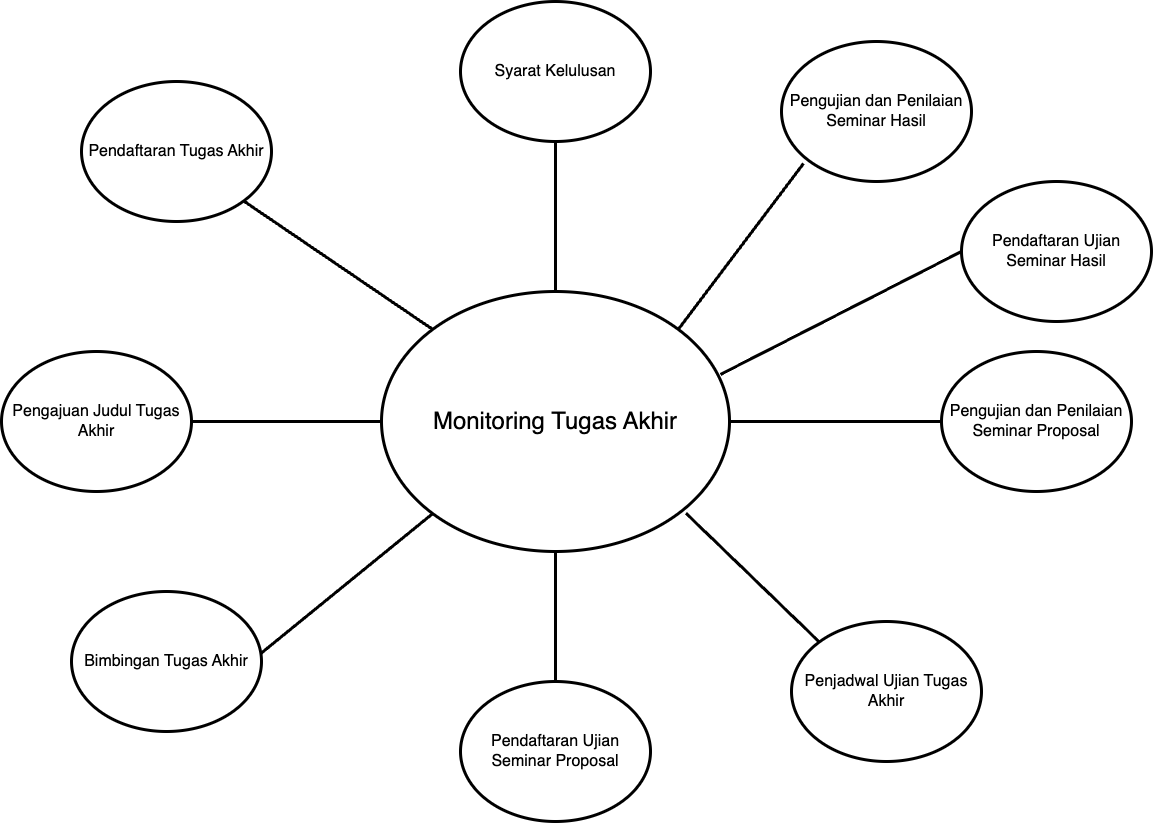

The diagram above was exported from draw.io. Its source (the exported page's mxGraphModel, read from the mxfile embedded in the PNG):
<mxGraphModel dx="4090" dy="60" grid="1" gridSize="10" guides="1" tooltips="1" connect="1" arrows="1" fold="1" page="1" pageScale="1" pageWidth="850" pageHeight="1100" math="0" shadow="0">
  <root>
    <mxCell id="0" />
    <mxCell id="1" parent="0" />
    <mxCell id="hFJCQP2v-A_Rg63tjg5R-1" style="rounded=0;orthogonalLoop=1;jettySize=auto;html=1;exitX=0.875;exitY=0.853;exitDx=0;exitDy=0;entryX=0;entryY=0;entryDx=0;entryDy=0;endArrow=none;endFill=0;startArrow=none;startFill=0;exitPerimeter=0;strokeWidth=3;" parent="1" source="hFJCQP2v-A_Rg63tjg5R-9" target="hFJCQP2v-A_Rg63tjg5R-15" edge="1">
      <mxGeometry relative="1" as="geometry" />
    </mxCell>
    <mxCell id="hFJCQP2v-A_Rg63tjg5R-2" style="rounded=0;orthogonalLoop=1;jettySize=auto;html=1;exitX=1;exitY=0.5;exitDx=0;exitDy=0;entryX=0;entryY=0.5;entryDx=0;entryDy=0;endArrow=none;endFill=0;startArrow=none;startFill=0;strokeWidth=3;" parent="1" source="hFJCQP2v-A_Rg63tjg5R-9" target="hFJCQP2v-A_Rg63tjg5R-16" edge="1">
      <mxGeometry relative="1" as="geometry">
        <mxPoint x="-130" y="2370" as="targetPoint" />
      </mxGeometry>
    </mxCell>
    <mxCell id="hFJCQP2v-A_Rg63tjg5R-3" style="rounded=0;orthogonalLoop=1;jettySize=auto;html=1;exitX=0.5;exitY=0;exitDx=0;exitDy=0;entryX=0.5;entryY=1;entryDx=0;entryDy=0;endArrow=none;endFill=0;startArrow=none;startFill=0;strokeWidth=3;" parent="1" source="hFJCQP2v-A_Rg63tjg5R-9" target="hFJCQP2v-A_Rg63tjg5R-17" edge="1">
      <mxGeometry relative="1" as="geometry" />
    </mxCell>
    <mxCell id="hFJCQP2v-A_Rg63tjg5R-4" style="rounded=0;orthogonalLoop=1;jettySize=auto;html=1;exitX=0;exitY=0;exitDx=0;exitDy=0;entryX=1;entryY=1;entryDx=0;entryDy=0;endArrow=none;endFill=0;startArrow=none;startFill=0;strokeWidth=3;" parent="1" source="hFJCQP2v-A_Rg63tjg5R-9" target="hFJCQP2v-A_Rg63tjg5R-10" edge="1">
      <mxGeometry relative="1" as="geometry" />
    </mxCell>
    <mxCell id="hFJCQP2v-A_Rg63tjg5R-5" style="rounded=0;orthogonalLoop=1;jettySize=auto;html=1;exitX=0;exitY=0.5;exitDx=0;exitDy=0;endArrow=none;endFill=0;startArrow=none;startFill=0;strokeWidth=3;" parent="1" source="hFJCQP2v-A_Rg63tjg5R-9" target="hFJCQP2v-A_Rg63tjg5R-11" edge="1">
      <mxGeometry relative="1" as="geometry" />
    </mxCell>
    <mxCell id="hFJCQP2v-A_Rg63tjg5R-6" style="rounded=0;orthogonalLoop=1;jettySize=auto;html=1;exitX=0;exitY=1;exitDx=0;exitDy=0;entryX=0.989;entryY=0.451;entryDx=0;entryDy=0;entryPerimeter=0;endArrow=none;endFill=0;startArrow=none;startFill=0;strokeWidth=3;" parent="1" source="hFJCQP2v-A_Rg63tjg5R-9" target="hFJCQP2v-A_Rg63tjg5R-12" edge="1">
      <mxGeometry relative="1" as="geometry" />
    </mxCell>
    <mxCell id="hFJCQP2v-A_Rg63tjg5R-7" style="rounded=0;orthogonalLoop=1;jettySize=auto;html=1;exitX=0.5;exitY=1;exitDx=0;exitDy=0;endArrow=none;endFill=0;startArrow=none;startFill=0;strokeWidth=3;" parent="1" source="hFJCQP2v-A_Rg63tjg5R-9" target="hFJCQP2v-A_Rg63tjg5R-13" edge="1">
      <mxGeometry relative="1" as="geometry" />
    </mxCell>
    <mxCell id="fky_XAYy_pNW9ms8vYc6-4" style="rounded=0;orthogonalLoop=1;jettySize=auto;html=1;exitX=1;exitY=0;exitDx=0;exitDy=0;entryX=0.116;entryY=0.871;entryDx=0;entryDy=0;endArrow=none;endFill=0;entryPerimeter=0;strokeWidth=3;" parent="1" source="hFJCQP2v-A_Rg63tjg5R-9" target="fky_XAYy_pNW9ms8vYc6-3" edge="1">
      <mxGeometry relative="1" as="geometry" />
    </mxCell>
    <mxCell id="hFJCQP2v-A_Rg63tjg5R-9" value="&lt;span style=&quot;font-size: 24px;&quot;&gt;Monitoring Tugas Akhir&lt;/span&gt;" style="ellipse;whiteSpace=wrap;html=1;strokeWidth=3;" parent="1" vertex="1">
      <mxGeometry x="-540" y="2380" width="348" height="260" as="geometry" />
    </mxCell>
    <mxCell id="hFJCQP2v-A_Rg63tjg5R-10" value="&lt;font style=&quot;font-size: 16px;&quot;&gt;Pendaftaran Tugas Akhir&lt;/font&gt;" style="ellipse;whiteSpace=wrap;html=1;strokeWidth=3;" parent="1" vertex="1">
      <mxGeometry x="-840" y="2170" width="190" height="140" as="geometry" />
    </mxCell>
    <mxCell id="hFJCQP2v-A_Rg63tjg5R-11" value="&lt;span style=&quot;font-size: 16px;&quot;&gt;Pengajuan Judul Tugas Akhir&lt;/span&gt;" style="ellipse;whiteSpace=wrap;html=1;strokeWidth=3;" parent="1" vertex="1">
      <mxGeometry x="-920" y="2440" width="190" height="140" as="geometry" />
    </mxCell>
    <mxCell id="hFJCQP2v-A_Rg63tjg5R-12" value="&lt;span style=&quot;font-size: 16px;&quot;&gt;Bimbingan Tugas Akhir&lt;/span&gt;" style="ellipse;whiteSpace=wrap;html=1;strokeWidth=3;" parent="1" vertex="1">
      <mxGeometry x="-850" y="2680" width="190" height="140" as="geometry" />
    </mxCell>
    <mxCell id="hFJCQP2v-A_Rg63tjg5R-13" value="&lt;span style=&quot;font-size: 16px;&quot;&gt;Pendaftaran Ujian Seminar Proposal&lt;/span&gt;" style="ellipse;whiteSpace=wrap;html=1;strokeWidth=3;" parent="1" vertex="1">
      <mxGeometry x="-461" y="2770" width="190" height="140" as="geometry" />
    </mxCell>
    <mxCell id="hFJCQP2v-A_Rg63tjg5R-15" value="&lt;span style=&quot;font-size: 16px;&quot;&gt;Penjadwal Ujian Tugas Akhir&lt;/span&gt;" style="ellipse;whiteSpace=wrap;html=1;strokeWidth=3;" parent="1" vertex="1">
      <mxGeometry x="-130" y="2710" width="190" height="140" as="geometry" />
    </mxCell>
    <mxCell id="hFJCQP2v-A_Rg63tjg5R-16" value="&lt;span style=&quot;font-size: 16px;&quot;&gt;Pengujian dan Penilaian Seminar Proposal&lt;/span&gt;" style="ellipse;whiteSpace=wrap;html=1;strokeWidth=3;" parent="1" vertex="1">
      <mxGeometry x="20" y="2440" width="190" height="140" as="geometry" />
    </mxCell>
    <mxCell id="hFJCQP2v-A_Rg63tjg5R-17" value="&lt;span style=&quot;font-size: 16px;&quot;&gt;Syarat Kelulusan&lt;/span&gt;" style="ellipse;whiteSpace=wrap;html=1;strokeWidth=3;" parent="1" vertex="1">
      <mxGeometry x="-461" y="2090" width="190" height="140" as="geometry" />
    </mxCell>
    <mxCell id="fky_XAYy_pNW9ms8vYc6-2" style="rounded=0;orthogonalLoop=1;jettySize=auto;html=1;exitX=0;exitY=0.5;exitDx=0;exitDy=0;entryX=0.974;entryY=0.319;entryDx=0;entryDy=0;endArrow=none;endFill=0;entryPerimeter=0;strokeWidth=3;" parent="1" source="fky_XAYy_pNW9ms8vYc6-1" target="hFJCQP2v-A_Rg63tjg5R-9" edge="1">
      <mxGeometry relative="1" as="geometry" />
    </mxCell>
    <mxCell id="fky_XAYy_pNW9ms8vYc6-1" value="&lt;span style=&quot;font-size: 16px;&quot;&gt;Pendaftaran Ujian Seminar Hasil&lt;/span&gt;" style="ellipse;whiteSpace=wrap;html=1;strokeWidth=3;" parent="1" vertex="1">
      <mxGeometry x="40" y="2270" width="190" height="140" as="geometry" />
    </mxCell>
    <mxCell id="fky_XAYy_pNW9ms8vYc6-3" value="&lt;span style=&quot;font-size: 16px;&quot;&gt;Pengujian dan Penilaian Seminar Hasil&lt;/span&gt;" style="ellipse;whiteSpace=wrap;html=1;strokeWidth=3;" parent="1" vertex="1">
      <mxGeometry x="-140" y="2130" width="190" height="140" as="geometry" />
    </mxCell>
  </root>
</mxGraphModel>